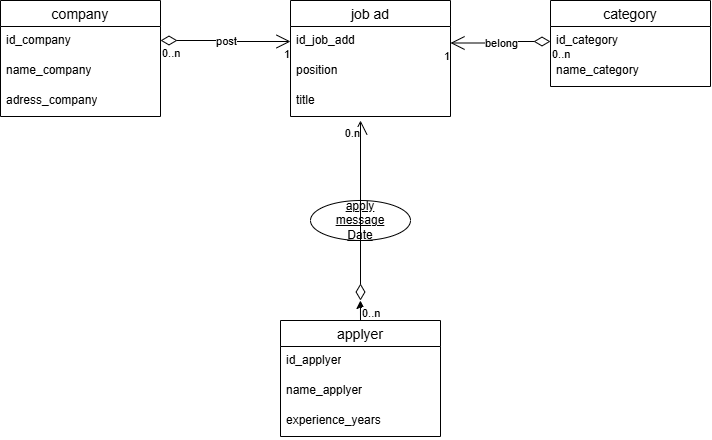

The diagram above was exported from draw.io. Its source (the exported page's mxGraphModel, read from the mxfile embedded in the PNG):
<mxGraphModel dx="890" dy="504" grid="1" gridSize="10" guides="1" tooltips="1" connect="1" arrows="1" fold="1" page="1" pageScale="1" pageWidth="850" pageHeight="1100" math="0" shadow="0">
  <root>
    <mxCell id="0" />
    <mxCell id="1" parent="0" />
    <mxCell id="BKQesabuc4n91WWMeSmP-1" parent="1" style="swimlane;fontStyle=0;childLayout=stackLayout;horizontal=1;startSize=26;horizontalStack=0;resizeParent=1;resizeParentMax=0;resizeLast=0;collapsible=1;marginBottom=0;align=center;fontSize=14;" value="company" vertex="1">
      <mxGeometry height="116" width="160" x="80" y="80" as="geometry" />
    </mxCell>
    <mxCell id="BKQesabuc4n91WWMeSmP-2" parent="BKQesabuc4n91WWMeSmP-1" style="text;strokeColor=none;fillColor=none;spacingLeft=4;spacingRight=4;overflow=hidden;rotatable=0;points=[[0,0.5],[1,0.5]];portConstraint=eastwest;fontSize=12;whiteSpace=wrap;html=1;" value="id_company" vertex="1">
      <mxGeometry height="30" width="160" y="26" as="geometry" />
    </mxCell>
    <mxCell id="BKQesabuc4n91WWMeSmP-3" parent="BKQesabuc4n91WWMeSmP-1" style="text;strokeColor=none;fillColor=none;spacingLeft=4;spacingRight=4;overflow=hidden;rotatable=0;points=[[0,0.5],[1,0.5]];portConstraint=eastwest;fontSize=12;whiteSpace=wrap;html=1;" value="name_company" vertex="1">
      <mxGeometry height="30" width="160" y="56" as="geometry" />
    </mxCell>
    <mxCell id="BKQesabuc4n91WWMeSmP-4" parent="BKQesabuc4n91WWMeSmP-1" style="text;strokeColor=none;fillColor=none;spacingLeft=4;spacingRight=4;overflow=hidden;rotatable=0;points=[[0,0.5],[1,0.5]];portConstraint=eastwest;fontSize=12;whiteSpace=wrap;html=1;" value="adress_company" vertex="1">
      <mxGeometry height="30" width="160" y="86" as="geometry" />
    </mxCell>
    <mxCell id="BKQesabuc4n91WWMeSmP-6" parent="1" style="swimlane;fontStyle=0;childLayout=stackLayout;horizontal=1;startSize=26;horizontalStack=0;resizeParent=1;resizeParentMax=0;resizeLast=0;collapsible=1;marginBottom=0;align=center;fontSize=14;" value="job ad" vertex="1">
      <mxGeometry height="116" width="160" x="370" y="80" as="geometry" />
    </mxCell>
    <mxCell id="BKQesabuc4n91WWMeSmP-7" parent="BKQesabuc4n91WWMeSmP-6" style="text;strokeColor=none;fillColor=none;spacingLeft=4;spacingRight=4;overflow=hidden;rotatable=0;points=[[0,0.5],[1,0.5]];portConstraint=eastwest;fontSize=12;whiteSpace=wrap;html=1;" value="id_job_add" vertex="1">
      <mxGeometry height="30" width="160" y="26" as="geometry" />
    </mxCell>
    <mxCell id="BKQesabuc4n91WWMeSmP-8" parent="BKQesabuc4n91WWMeSmP-6" style="text;strokeColor=none;fillColor=none;spacingLeft=4;spacingRight=4;overflow=hidden;rotatable=0;points=[[0,0.5],[1,0.5]];portConstraint=eastwest;fontSize=12;whiteSpace=wrap;html=1;" value="position" vertex="1">
      <mxGeometry height="30" width="160" y="56" as="geometry" />
    </mxCell>
    <mxCell id="BKQesabuc4n91WWMeSmP-9" parent="BKQesabuc4n91WWMeSmP-6" style="text;strokeColor=none;fillColor=none;spacingLeft=4;spacingRight=4;overflow=hidden;rotatable=0;points=[[0,0.5],[1,0.5]];portConstraint=eastwest;fontSize=12;whiteSpace=wrap;html=1;" value="title" vertex="1">
      <mxGeometry height="30" width="160" y="86" as="geometry" />
    </mxCell>
    <mxCell id="BKQesabuc4n91WWMeSmP-10" parent="1" style="swimlane;fontStyle=0;childLayout=stackLayout;horizontal=1;startSize=26;horizontalStack=0;resizeParent=1;resizeParentMax=0;resizeLast=0;collapsible=1;marginBottom=0;align=center;fontSize=14;" value="category" vertex="1">
      <mxGeometry height="86" width="160" x="630" y="80" as="geometry" />
    </mxCell>
    <mxCell id="BKQesabuc4n91WWMeSmP-11" parent="BKQesabuc4n91WWMeSmP-10" style="text;strokeColor=none;fillColor=none;spacingLeft=4;spacingRight=4;overflow=hidden;rotatable=0;points=[[0,0.5],[1,0.5]];portConstraint=eastwest;fontSize=12;whiteSpace=wrap;html=1;" value="id_category" vertex="1">
      <mxGeometry height="30" width="160" y="26" as="geometry" />
    </mxCell>
    <mxCell id="BKQesabuc4n91WWMeSmP-12" parent="BKQesabuc4n91WWMeSmP-10" style="text;strokeColor=none;fillColor=none;spacingLeft=4;spacingRight=4;overflow=hidden;rotatable=0;points=[[0,0.5],[1,0.5]];portConstraint=eastwest;fontSize=12;whiteSpace=wrap;html=1;" value="name_category" vertex="1">
      <mxGeometry height="30" width="160" y="56" as="geometry" />
    </mxCell>
    <mxCell id="BKQesabuc4n91WWMeSmP-49" edge="1" parent="1" source="BKQesabuc4n91WWMeSmP-14" style="edgeStyle=orthogonalEdgeStyle;rounded=0;orthogonalLoop=1;jettySize=auto;html=1;exitX=0.5;exitY=0;exitDx=0;exitDy=0;">
      <mxGeometry relative="1" as="geometry">
        <mxPoint x="439.92592592592587" y="380.0000000000001" as="targetPoint" />
      </mxGeometry>
    </mxCell>
    <mxCell id="BKQesabuc4n91WWMeSmP-14" parent="1" style="swimlane;fontStyle=0;childLayout=stackLayout;horizontal=1;startSize=26;horizontalStack=0;resizeParent=1;resizeParentMax=0;resizeLast=0;collapsible=1;marginBottom=0;align=center;fontSize=14;" value="applyer" vertex="1">
      <mxGeometry height="116" width="160" x="360" y="400" as="geometry" />
    </mxCell>
    <mxCell id="BKQesabuc4n91WWMeSmP-15" parent="BKQesabuc4n91WWMeSmP-14" style="text;strokeColor=none;fillColor=none;spacingLeft=4;spacingRight=4;overflow=hidden;rotatable=0;points=[[0,0.5],[1,0.5]];portConstraint=eastwest;fontSize=12;whiteSpace=wrap;html=1;" value="id_applyer" vertex="1">
      <mxGeometry height="30" width="160" y="26" as="geometry" />
    </mxCell>
    <mxCell id="BKQesabuc4n91WWMeSmP-16" parent="BKQesabuc4n91WWMeSmP-14" style="text;strokeColor=none;fillColor=none;spacingLeft=4;spacingRight=4;overflow=hidden;rotatable=0;points=[[0,0.5],[1,0.5]];portConstraint=eastwest;fontSize=12;whiteSpace=wrap;html=1;" value="name_applyer" vertex="1">
      <mxGeometry height="30" width="160" y="56" as="geometry" />
    </mxCell>
    <mxCell id="BKQesabuc4n91WWMeSmP-17" parent="BKQesabuc4n91WWMeSmP-14" style="text;strokeColor=none;fillColor=none;spacingLeft=4;spacingRight=4;overflow=hidden;rotatable=0;points=[[0,0.5],[1,0.5]];portConstraint=eastwest;fontSize=12;whiteSpace=wrap;html=1;" value="experience_years" vertex="1">
      <mxGeometry height="30" width="160" y="86" as="geometry" />
    </mxCell>
    <mxCell id="BKQesabuc4n91WWMeSmP-22" parent="1" style="ellipse;whiteSpace=wrap;html=1;align=center;fontStyle=4;" value="apply&lt;div&gt;message&lt;/div&gt;&lt;div&gt;Date&lt;/div&gt;" vertex="1">
      <mxGeometry height="40" width="100" x="390" y="280" as="geometry" />
    </mxCell>
    <mxCell id="BKQesabuc4n91WWMeSmP-40" edge="1" parent="1" style="endArrow=open;html=1;endSize=12;startArrow=diamondThin;startSize=14;startFill=0;edgeStyle=orthogonalEdgeStyle;rounded=0;entryX=0;entryY=0.5;entryDx=0;entryDy=0;" target="BKQesabuc4n91WWMeSmP-7" value="post">
      <mxGeometry relative="1" as="geometry">
        <mxPoint x="240" y="120" as="sourcePoint" />
        <mxPoint x="400" y="120" as="targetPoint" />
      </mxGeometry>
    </mxCell>
    <mxCell id="BKQesabuc4n91WWMeSmP-41" connectable="0" parent="BKQesabuc4n91WWMeSmP-40" style="edgeLabel;resizable=0;html=1;align=left;verticalAlign=top;" value="0..n" vertex="1">
      <mxGeometry relative="1" x="-1" as="geometry" />
    </mxCell>
    <mxCell id="BKQesabuc4n91WWMeSmP-42" connectable="0" parent="BKQesabuc4n91WWMeSmP-40" style="edgeLabel;resizable=0;html=1;align=right;verticalAlign=top;" value="1" vertex="1">
      <mxGeometry relative="1" x="1" as="geometry" />
    </mxCell>
    <mxCell id="BKQesabuc4n91WWMeSmP-46" edge="1" parent="1" style="endArrow=open;html=1;endSize=12;startArrow=diamondThin;startSize=14;startFill=0;edgeStyle=orthogonalEdgeStyle;rounded=0;" value="">
      <mxGeometry relative="1" as="geometry">
        <mxPoint x="440" y="380" as="sourcePoint" />
        <mxPoint x="440" y="200" as="targetPoint" />
      </mxGeometry>
    </mxCell>
    <mxCell id="BKQesabuc4n91WWMeSmP-47" connectable="0" parent="BKQesabuc4n91WWMeSmP-46" style="edgeLabel;resizable=0;html=1;align=left;verticalAlign=top;" value="0..n" vertex="1">
      <mxGeometry relative="1" x="-1" as="geometry" />
    </mxCell>
    <mxCell id="BKQesabuc4n91WWMeSmP-48" connectable="0" parent="BKQesabuc4n91WWMeSmP-46" style="edgeLabel;resizable=0;html=1;align=right;verticalAlign=top;" value="0.n" vertex="1">
      <mxGeometry relative="1" x="1" as="geometry" />
    </mxCell>
    <mxCell id="BKQesabuc4n91WWMeSmP-51" edge="1" parent="1" source="BKQesabuc4n91WWMeSmP-11" style="endArrow=open;html=1;endSize=12;startArrow=diamondThin;startSize=14;startFill=0;edgeStyle=orthogonalEdgeStyle;rounded=0;exitX=0;exitY=0.5;exitDx=0;exitDy=0;" value="belong">
      <mxGeometry relative="1" as="geometry">
        <mxPoint x="660" y="122.5" as="sourcePoint" />
        <mxPoint x="530" y="122.5" as="targetPoint" />
      </mxGeometry>
    </mxCell>
    <mxCell id="BKQesabuc4n91WWMeSmP-52" connectable="0" parent="BKQesabuc4n91WWMeSmP-51" style="edgeLabel;resizable=0;html=1;align=left;verticalAlign=top;" value="0..n" vertex="1">
      <mxGeometry relative="1" x="-1" as="geometry" />
    </mxCell>
    <mxCell id="BKQesabuc4n91WWMeSmP-53" connectable="0" parent="BKQesabuc4n91WWMeSmP-51" style="edgeLabel;resizable=0;html=1;align=right;verticalAlign=top;" value="1" vertex="1">
      <mxGeometry relative="1" x="1" as="geometry" />
    </mxCell>
  </root>
</mxGraphModel>